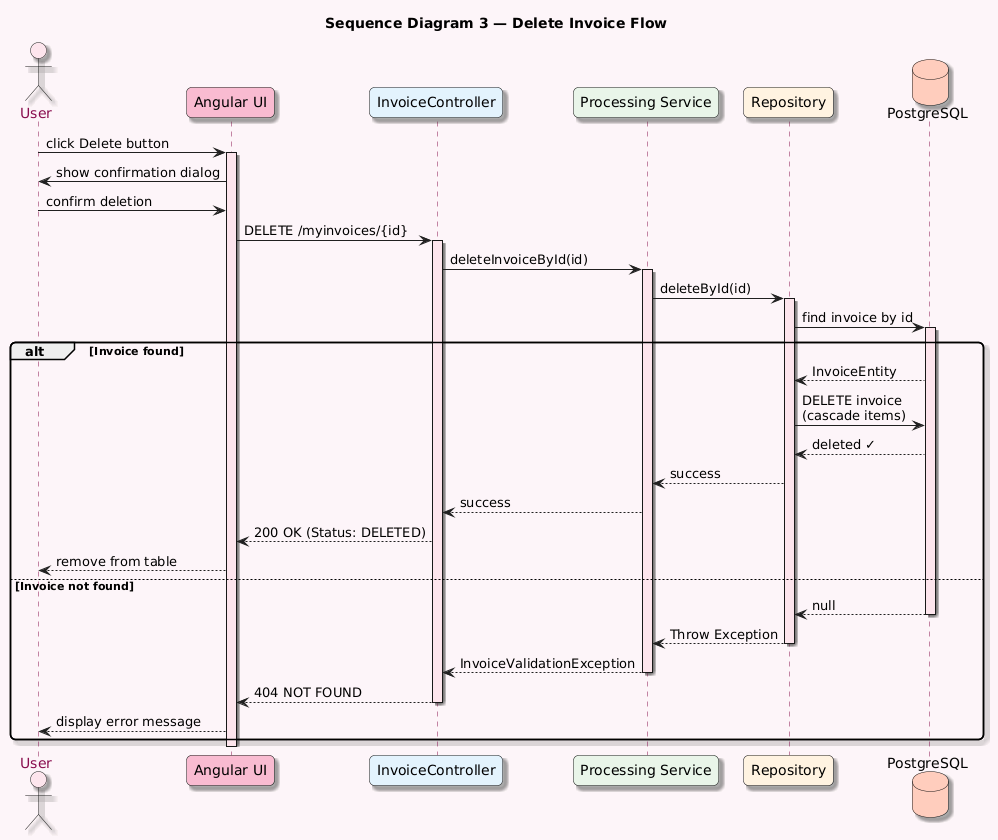

The diagram above was rendered by PlantUML. Its source (embedded in the PNG):
@startuml
' --- High-Contrast Professional Palette ---
skinparam backgroundColor #fdf5f8
skinparam RoundCorner 10
skinparam Shadowing true

' Global Font Settings (Ensures Readability)
skinparam defaultFontColor #000000
skinparam sequence {
    ActorFontColor #880e4f
    ParticipantFontColor #000000
    NoteFontColor #000000
    ArrowColor #212121
    LifeLineBorderColor #880e4f
    LifeLineBackgroundColor #fce4ec
}

title Sequence Diagram 3 — Delete Invoice Flow

' Participants with distinct colors
actor "User" as USER #fce4ec
participant "Angular UI" as UI #F8BBD0
participant "InvoiceController" as CTRL #E3F2FD
participant "Processing Service" as SVC #E8F5E9
participant "Repository" as REPO #FFF3E0
database "PostgreSQL" as DB #FFCCBC

' --- Execution ---

USER -> UI : click Delete button
activate UI
UI -> USER : show confirmation dialog
USER -> UI : confirm deletion

UI -> CTRL : DELETE /myinvoices/{id}
activate CTRL

CTRL -> SVC : deleteInvoiceById(id)
activate SVC

SVC -> REPO : deleteById(id)
activate REPO

REPO -> DB : find invoice by id
activate DB

alt Invoice found
    DB --> REPO : InvoiceEntity
    REPO -> DB : DELETE invoice\n(cascade items)
    DB --> REPO : deleted ✓
    REPO --> SVC : success
    SVC --> CTRL : success
    CTRL --> UI : 200 OK (Status: DELETED)
    UI --> USER : remove from table
else Invoice not found
    DB --> REPO : null
    deactivate DB
    REPO --> SVC : Throw Exception
    deactivate REPO
    SVC --> CTRL : InvoiceValidationException
    deactivate SVC
    CTRL --> UI : 404 NOT FOUND
    deactivate CTRL
    UI --> USER : display error message
end
deactivate UI
@enduml